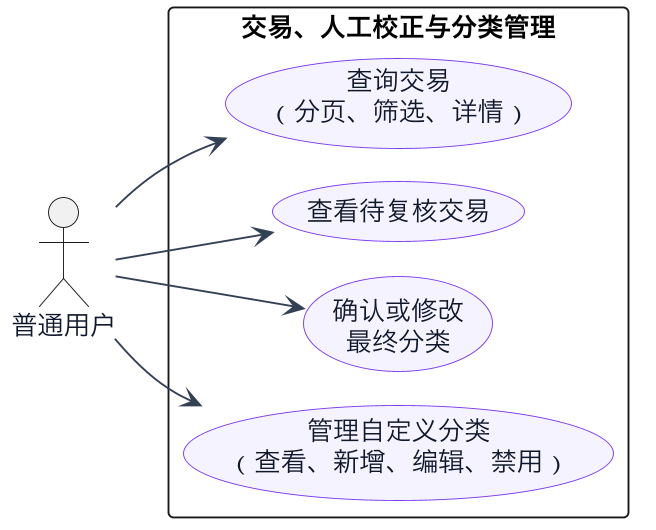

The diagram above was rendered by PlantUML. Its source (embedded in the PNG):
@startuml
!pragma layout smetana
left to right direction
skinparam backgroundColor #FFFFFF
skinparam dpi 180
skinparam shadowing false
skinparam defaultFontName "Microsoft YaHei"
skinparam ArrowColor #334155
skinparam ActorFontColor #0F172A
skinparam usecase {
  BackgroundColor #F5F3FF
  BorderColor #7C3AED
  FontColor #0F172A
}

actor "普通用户" as User

rectangle "交易、人工校正与分类管理" {
  usecase "查询交易\n（分页、筛选、详情）" as Browse
  usecase "查看待复核交易" as ReviewQueue
  usecase "确认或修改\n最终分类" as Correct
  usecase "管理自定义分类\n（查看、新增、编辑、禁用）" as ManageCategory
}

User --> Browse
User --> ReviewQueue
User --> Correct
User --> ManageCategory
@enduml